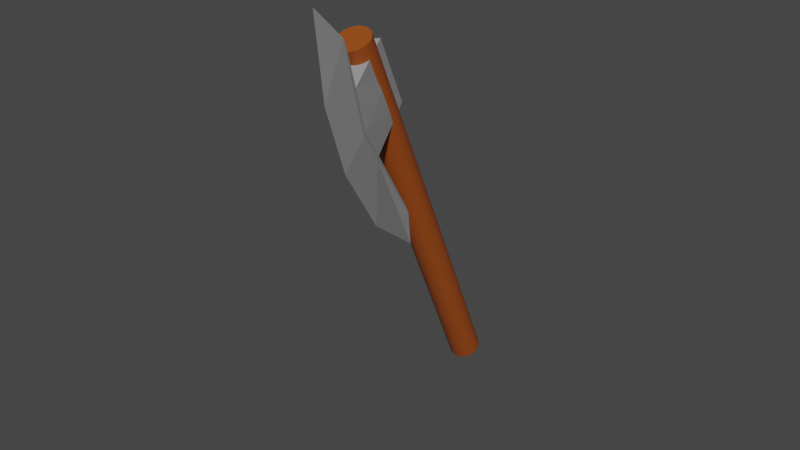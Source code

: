 # Source: axe.blend  (saved by Blender 2.81.16; exported with 4.5.12 LTS)
import bpy
from mathutils import Matrix  # noqa: F401  (used for matrix-valued properties, if any)

bpy.ops.wm.read_factory_settings(use_empty=True)
scene = bpy.context.scene
scene.name = 'Scene'

# ---- collections
col_collection = bpy.data.collections.new('Collection'); scene.collection.children.link(col_collection)

# ---- materials (node trees are filled in below, after node groups)
mat_wood = bpy.data.materials.new('Wood')
mat_wood.use_transparent_shadow = False
mat_steel = bpy.data.materials.new('Steel')
mat_steel.use_transparent_shadow = False

# ---- material node trees
mat_wood.use_nodes = True; mat_wood.node_tree.nodes.clear()
_N = mat_wood.node_tree.nodes; _L = mat_wood.node_tree.links
n0 = _N.new('ShaderNodeOutputMaterial'); n0.name = 'Material Output'; n0.location = (300, 300)
n1 = _N.new('ShaderNodeBsdfPrincipled'); n1.name = 'Principled BSDF'; n1.location = (10, 300)
n1.distribution = 'GGX'
n1.subsurface_method = 'BURLEY'
n1.inputs[0].default_value = (0.3108, 0.06623, 0.007597, 1.0)
n1.inputs[3].default_value = 1.45
n1.inputs[27].default_value = (0.0, 0.0, 0.0, 1.0)
n1.inputs[28].default_value = 1.0
_L.new(n1.outputs[0], n0.inputs[0])
n0.is_active_output = True
mat_steel.use_nodes = True; mat_steel.node_tree.nodes.clear()
_N = mat_steel.node_tree.nodes; _L = mat_steel.node_tree.links
n0 = _N.new('ShaderNodeOutputMaterial'); n0.name = 'Material Output'; n0.location = (300, 300)
n1 = _N.new('ShaderNodeBsdfPrincipled'); n1.name = 'Principled BSDF'; n1.location = (10, 300)
n1.distribution = 'GGX'
n1.subsurface_method = 'BURLEY'
n1.inputs[0].default_value = (0.3032, 0.3032, 0.3032, 1.0)
n1.inputs[3].default_value = 1.45
n1.inputs[27].default_value = (0.0, 0.0, 0.0, 1.0)
n1.inputs[28].default_value = 1.0
_L.new(n1.outputs[0], n0.inputs[0])
n0.is_active_output = True

# ---- world
world_world = bpy.data.worlds.new('World'); scene.world = world_world
world_world.use_nodes = True; world_world.node_tree.nodes.clear()
_N = world_world.node_tree.nodes; _L = world_world.node_tree.links
n0 = _N.new('ShaderNodeOutputWorld'); n0.name = 'World Output'; n0.location = (300, 300)
n1 = _N.new('ShaderNodeBackground'); n1.name = 'Background'; n1.location = (10, 300)
n1.inputs[0].default_value = (0.05088, 0.05088, 0.05088, 1.0)
_L.new(n1.outputs[0], n0.inputs[0])
n0.is_active_output = True
world_world.color = (0.05088, 0.05088, 0.05088)
world_world.use_sun_shadow = False
world_world.sun_shadow_jitter_overblur = 0.0

# ---- meshes
me_axe = bpy.data.meshes.new('Axe')
me_axe.from_pydata([(-1.0, -0.3333, 9.6), (-1.0, -0.3333, 11.6), (-0.4296, 1.103, 9.6), (-0.4296, 1.029, 11.6), (1.0, -0.3333, 9.6), (1.0, -0.3333, 11.6), (0.4296, 1.103, 9.6), (0.4296, 1.029, 11.6), (-0.4296, 0.9984, 9.6), (-0.4296, 0.9053, 11.6), (0.4296, 0.9984, 9.6), (0.4296, 0.9053, 11.6), (-0.4296, 0.6667, 12.59), (-0.4296, 0.6787, 12.76), (0.4296, 0.6787, 12.76), (0.4296, 0.6667, 12.59), (0.4296, 0.6731, 7.094), (-0.4296, 0.6731, 7.094), (0.4296, 0.6667, 7.256), (-0.4296, 0.6667, 7.256), (0.0, 1.823, 8.386), (0.0, 1.908, 12.34), (0.0, -0.3333, 9.6), (0.0, -0.3333, 11.6), (0.0, 0.9053, 11.6), (0.0, 0.9984, 9.6), (0.0, 1.025, 13.99), (0.0, 0.6667, 12.59), (0.0, 0.7608, 6.021), (0.0, 0.6667, 7.256), (-1.0, -0.3333, 10.6), (-0.4296, 1.263, 10.6), (0.4296, 1.263, 10.6), (1.0, -0.3333, 10.6), (0.4296, 1.159, 10.6), (-0.4296, 1.159, 10.6), (0.0, -0.3333, 10.6), (0.0, 2.152, 10.6), (0.0, -0.3333, -9.537e-07), (0.0, -0.3333, 12.0), (-0.1951, -0.3269, -9.537e-07), (-0.1951, -0.3269, 12.0), (-0.3827, -0.308, -9.537e-07), (-0.3827, -0.308, 12.0), (-0.5556, -0.2772, -9.537e-07), (-0.5556, -0.2772, 12.0), (-0.7071, -0.2357, -9.537e-07), (-0.7071, -0.2357, 12.0), (-0.8315, -0.1852, -9.537e-07), (-0.8315, -0.1852, 12.0), (-0.9239, -0.1276, -9.537e-07), (-0.9239, -0.1276, 12.0), (-0.9808, -0.06503, -9.537e-07), (-0.9808, -0.06503, 12.0), (-1.0, 0.0, -9.537e-07), (-1.0, 0.0, 12.0), (-0.9808, 0.06503, -9.537e-07), (-0.9808, 0.06503, 12.0), (-0.9239, 0.1276, -9.537e-07), (-0.9239, 0.1276, 12.0), (-0.8315, 0.1852, -9.537e-07), (-0.8315, 0.1852, 12.0), (-0.7071, 0.2357, -9.537e-07), (-0.7071, 0.2357, 12.0), (-0.5556, 0.2772, -9.537e-07), (-0.5556, 0.2772, 12.0), (-0.3827, 0.308, -9.537e-07), (-0.3827, 0.308, 12.0), (-0.1951, 0.3269, -9.537e-07), (-0.1951, 0.3269, 12.0), (3.258e-07, 0.3333, -9.537e-07), (3.258e-07, 0.3333, 12.0), (0.1951, 0.3269, -9.537e-07), (0.1951, 0.3269, 12.0), (0.3827, 0.308, -9.537e-07), (0.3827, 0.308, 12.0), (0.5556, 0.2772, -9.537e-07), (0.5556, 0.2772, 12.0), (0.7071, 0.2357, -9.537e-07), (0.7071, 0.2357, 12.0), (0.8315, 0.1852, -9.537e-07), (0.8315, 0.1852, 12.0), (0.9239, 0.1276, -9.537e-07), (0.9239, 0.1276, 12.0), (0.9808, 0.06503, -9.537e-07), (0.9808, 0.06503, 12.0), (1.0, -2.98e-07, -9.537e-07), (1.0, -2.98e-07, 12.0), (0.9808, -0.06503, -9.537e-07), (0.9808, -0.06503, 12.0), (0.9239, -0.1276, -9.537e-07), (0.9239, -0.1276, 12.0), (0.8315, -0.1852, -9.537e-07), (0.8315, -0.1852, 12.0), (0.7071, -0.2357, -9.537e-07), (0.7071, -0.2357, 12.0), (0.5556, -0.2772, -9.537e-07), (0.5556, -0.2772, 12.0), (0.3827, -0.308, -9.537e-07), (0.3827, -0.308, 12.0), (0.1951, -0.3269, -9.537e-07), (0.1951, -0.3269, 12.0)], [], [(35, 9, 3, 31), (37, 21, 7, 32), (34, 11, 5, 33), (36, 23, 1, 30), (25, 10, 4, 22), (24, 9, 1, 23), (11, 7, 14, 15), (25, 8, 19, 29), (32, 7, 11, 34), (30, 1, 9, 35), (26, 13, 12, 27), (3, 9, 12, 13), (21, 3, 13, 26), (24, 11, 15, 27), (28, 16, 18, 29), (20, 6, 16, 28), (6, 10, 18, 16), (8, 2, 17, 19), (2, 20, 28, 17), (17, 28, 29, 19), (9, 24, 27, 12), (7, 21, 26, 14), (14, 26, 27, 15), (10, 25, 29, 18), (11, 24, 23, 5), (8, 25, 22, 0), (33, 5, 23, 36), (31, 3, 21, 37), (2, 31, 37, 20), (4, 33, 36, 22), (0, 30, 35, 8), (6, 32, 34, 10), (22, 36, 30, 0), (10, 34, 33, 4), (20, 37, 32, 6), (8, 35, 31, 2), (38, 39, 41, 40), (40, 41, 43, 42), (42, 43, 45, 44), (44, 45, 47, 46), (46, 47, 49, 48), (48, 49, 51, 50), (50, 51, 53, 52), (52, 53, 55, 54), (54, 55, 57, 56), (56, 57, 59, 58), (58, 59, 61, 60), (60, 61, 63, 62), (62, 63, 65, 64), (64, 65, 67, 66), (66, 67, 69, 68), (68, 69, 71, 70), (70, 71, 73, 72), (72, 73, 75, 74), (74, 75, 77, 76), (76, 77, 79, 78), (78, 79, 81, 80), (80, 81, 83, 82), (82, 83, 85, 84), (84, 85, 87, 86), (86, 87, 89, 88), (88, 89, 91, 90), (90, 91, 93, 92), (92, 93, 95, 94), (94, 95, 97, 96), (96, 97, 99, 98), (41, 39, 101, 99, 97, 95, 93, 91, 89, 87, 85, 83, 81, 79, 77, 75, 73, 71, 69, 67, 65, 63, 61, 59, 57, 55, 53, 51, 49, 47, 45, 43), (98, 99, 101, 100), (100, 101, 39, 38), (38, 40, 42, 44, 46, 48, 50, 52, 54, 56, 58, 60, 62, 64, 66, 68, 70, 72, 74, 76, 78, 80, 82, 84, 86, 88, 90, 92, 94, 96, 98, 100)])
me_axe.polygons.foreach_set('material_index', [1, 1, 1, 1, 1, 1, 1, 1, 1, 1, 1, 1, 1, 1, 1, 1, 1, 1, 1, 1, 1, 1, 1, 1, 1, 1, 1, 1, 1, 1, 1, 1, 1, 1, 1, 1, 0, 0, 0, 0, 0, 0, 0, 0, 0, 0, 0, 0, 0, 0, 0, 0, 0, 0, 0, 0, 0, 0, 0, 0, 0, 0, 0, 0, 0, 0, 0, 0, 0, 0])
_uv = me_axe.uv_layers.new(name='UVMap')
_uv.uv.foreach_set('vector', [0.5, 0.125, 0.625, 0.125, 0.625, 0.25, 0.5, 0.25, 0.5, 0.375, 0.625, 0.375, 0.625, 0.5, 0.5, 0.5, 0.5, 0.625, 0.625, 0.625, 0.625, 0.75, 0.5, 0.75, 0.5, 0.875, 0.625, 0.875, 0.625, 1.0, 0.5, 1.0, 0.25, 0.625, 0.375, 0.625, 0.375, 0.75, 0.25, 0.75, 0.75, 0.625, 0.875, 0.625, 0.875, 0.75, 0.75, 0.75, 0.625, 0.625, 0.625, 0.5, 0.625, 0.5, 0.625, 0.625, 0.25, 0.625, 0.125, 0.625, 0.125, 0.625, 0.25, 0.625, 0.5, 0.5, 0.625, 0.5, 0.625, 0.625, 0.5, 0.625, 0.5, 0.0, 0.625, 0.0, 0.625, 0.125, 0.5, 0.125, 0.75, 0.5, 0.875, 0.5, 0.875, 0.625, 0.75, 0.625, 0.625, 0.25, 0.625, 0.125, 0.625, 0.125, 0.625, 0.25, 0.625, 0.375, 0.625, 0.25, 0.625, 0.25, 0.625, 0.375, 0.75, 0.625, 0.625, 0.625, 0.625, 0.625, 0.75, 0.625, 0.25, 0.5, 0.375, 0.5, 0.375, 0.625, 0.25, 0.625, 0.375, 0.375, 0.375, 0.5, 0.375, 0.5, 0.375, 0.375, 0.375, 0.5, 0.375, 0.625, 0.375, 0.625, 0.375, 0.5, 0.375, 0.125, 0.375, 0.25, 0.375, 0.25, 0.375, 0.125, 0.375, 0.25, 0.375, 0.375, 0.375, 0.375, 0.375, 0.25, 0.125, 0.5, 0.25, 0.5, 0.25, 0.625, 0.125, 0.625, 0.875, 0.625, 0.75, 0.625, 0.75, 0.625, 0.875, 0.625, 0.625, 0.5, 0.625, 0.375, 0.625, 0.375, 0.625, 0.5, 0.625, 0.5, 0.75, 0.5, 0.75, 0.625, 0.625, 0.625, 0.375, 0.625, 0.25, 0.625, 0.25, 0.625, 0.375, 0.625, 0.625, 0.625, 0.75, 0.625, 0.75, 0.75, 0.625, 0.75, 0.125, 0.625, 0.25, 0.625, 0.25, 0.75, 0.125, 0.75, 0.5, 0.75, 0.625, 0.75, 0.625, 0.875, 0.5, 0.875, 0.5, 0.25, 0.625, 0.25, 0.625, 0.375, 0.5, 0.375, 0.375, 0.25, 0.5, 0.25, 0.5, 0.375, 0.375, 0.375, 0.375, 0.75, 0.5, 0.75, 0.5, 0.875, 0.375, 0.875, 0.375, 0.0, 0.5, 0.0, 0.5, 0.125, 0.375, 0.125, 0.375, 0.5, 0.5, 0.5, 0.5, 0.625, 0.375, 0.625, 0.375, 0.875, 0.5, 0.875, 0.5, 1.0, 0.375, 1.0, 0.375, 0.625, 0.5, 0.625, 0.5, 0.75, 0.375, 0.75, 0.375, 0.375, 0.5, 0.375, 0.5, 0.5, 0.375, 0.5, 0.375, 0.125, 0.5, 0.125, 0.5, 0.25, 0.375, 0.25, 1.0, 0.5, 1.0, 1.0, 0.9688, 1.0, 0.9688, 0.5, 0.9688, 0.5, 0.9688, 1.0, 0.9375, 1.0, 0.9375, 0.5, 0.9375, 0.5, 0.9375, 1.0, 0.9062, 1.0, 0.9062, 0.5, 0.9062, 0.5, 0.9062, 1.0, 0.875, 1.0, 0.875, 0.5, 0.875, 0.5, 0.875, 1.0, 0.8438, 1.0, 0.8438, 0.5, 0.8438, 0.5, 0.8438, 1.0, 0.8125, 1.0, 0.8125, 0.5, 0.8125, 0.5, 0.8125, 1.0, 0.7812, 1.0, 0.7812, 0.5, 0.7812, 0.5, 0.7812, 1.0, 0.75, 1.0, 0.75, 0.5, 0.75, 0.5, 0.75, 1.0, 0.7188, 1.0, 0.7188, 0.5, 0.7188, 0.5, 0.7188, 1.0, 0.6875, 1.0, 0.6875, 0.5, 0.6875, 0.5, 0.6875, 1.0, 0.6562, 1.0, 0.6562, 0.5, 0.6562, 0.5, 0.6562, 1.0, 0.625, 1.0, 0.625, 0.5, 0.625, 0.5, 0.625, 1.0, 0.5938, 1.0, 0.5938, 0.5, 0.5938, 0.5, 0.5938, 1.0, 0.5625, 1.0, 0.5625, 0.5, 0.5625, 0.5, 0.5625, 1.0, 0.5312, 1.0, 0.5312, 0.5, 0.5312, 0.5, 0.5312, 1.0, 0.5, 1.0, 0.5, 0.5, 0.5, 0.5, 0.5, 1.0, 0.4688, 1.0, 0.4688, 0.5, 0.4688, 0.5, 0.4688, 1.0, 0.4375, 1.0, 0.4375, 0.5, 0.4375, 0.5, 0.4375, 1.0, 0.4062, 1.0, 0.4062, 0.5, 0.4062, 0.5, 0.4062, 1.0, 0.375, 1.0, 0.375, 0.5, 0.375, 0.5, 0.375, 1.0, 0.3438, 1.0, 0.3438, 0.5, 0.3438, 0.5, 0.3438, 1.0, 0.3125, 1.0, 0.3125, 0.5, 0.3125, 0.5, 0.3125, 1.0, 0.2812, 1.0, 0.2812, 0.5, 0.2812, 0.5, 0.2812, 1.0, 0.25, 1.0, 0.25, 0.5, 0.25, 0.5, 0.25, 1.0, 0.2188, 1.0, 0.2188, 0.5, 0.2188, 0.5, 0.2188, 1.0, 0.1875, 1.0, 0.1875, 0.5, 0.1875, 0.5, 0.1875, 1.0, 0.1562, 1.0, 0.1562, 0.5, 0.1562, 0.5, 0.1562, 1.0, 0.125, 1.0, 0.125, 0.5, 0.125, 0.5, 0.125, 1.0, 0.09375, 1.0, 0.09375, 0.5, 0.09375, 0.5, 0.09375, 1.0, 0.0625, 1.0, 0.0625, 0.5, 0.2968, 0.4854, 0.25, 0.49, 0.2032, 0.4854, 0.1582, 0.4717, 0.1167, 0.4496, 0.08029, 0.4197, 0.05045, 0.3833, 0.02827, 0.3418, 0.01461, 0.2968, 0.01, 0.25, 0.01461, 0.2032, 0.02827, 0.1582, 0.05045, 0.1167, 0.08029, 0.08029, 0.1167, 0.05045, 0.1582, 0.02827, 0.2032, 0.01461, 0.25, 0.01, 0.2968, 0.01461, 0.3418, 0.02827, 0.3833, 0.05045, 0.4197, 0.08029, 0.4496, 0.1167, 0.4717, 0.1582, 0.4854, 0.2032, 0.49, 0.25, 0.4854, 0.2968, 0.4717, 0.3418, 0.4496, 0.3833, 0.4197, 0.4197, 0.3833, 0.4496, 0.3418, 0.4717, 0.0625, 0.5, 0.0625, 1.0, 0.03125, 1.0, 0.03125, 0.5, 0.03125, 0.5, 0.03125, 1.0, 0.0, 1.0, 0.0, 0.5, 0.75, 0.49, 0.7968, 0.4854, 0.8418, 0.4717, 0.8833, 0.4496, 0.9197, 0.4197, 0.9496, 0.3833, 0.9717, 0.3418, 0.9854, 0.2968, 0.99, 0.25, 0.9854, 0.2032, 0.9717, 0.1582, 0.9496, 0.1167, 0.9197, 0.08029, 0.8833, 0.05045, 0.8418, 0.02827, 0.7968, 0.01461, 0.75, 0.01, 0.7032, 0.01461, 0.6582, 0.02827, 0.6167, 0.05045, 0.5803, 0.08029, 0.5504, 0.1167, 0.5283, 0.1582, 0.5146, 0.2032, 0.51, 0.25, 0.5146, 0.2968, 0.5283, 0.3418, 0.5504, 0.3833, 0.5803, 0.4197, 0.6167, 0.4496, 0.6582, 0.4717, 0.7032, 0.4854])
me_axe.materials.append(mat_wood)
me_axe.materials.append(mat_steel)
me_axe.use_remesh_fix_poles = True
me_axe.use_remesh_preserve_attributes = False
me_axe.use_mirror_x = True
me_axe.update()

# ---- objects
ob_axe = bpy.data.objects.new('Axe', me_axe)

# ---- transforms, parenting, visibility, modifiers, constraints
ob_axe.location = (-0.69, 0.2, -0.25)
ob_axe.rotation_euler = (0.4189, -0.1606, 0.4328)
ob_axe.scale = (-0.05, -0.15, 0.115)
ob_axe.lineart.crease_threshold = 0.0
ob_axe.use_mesh_mirror_x = True

# ---- collection membership
col_collection.objects.link(ob_axe)

# ---- scene / render settings (as saved in the file)
scene.frame_start = 1; scene.frame_end = 81; scene.frame_set(0)
scene.render.engine = 'BLENDER_EEVEE_NEXT'
scene.cycles.use_denoising = False
scene.cycles.samples = 128
scene.cycles.sampling_pattern = 'TABULATED_SOBOL'
scene.cycles.use_adaptive_sampling = False
scene.cycles.use_light_tree = False
scene.view_settings.view_transform = 'Filmic'
bpy.context.view_layer.update()

# ---- added for rendering (the .blend has no active camera and no usable light): camera, sun
cam_auto = bpy.data.cameras.new('AutoCamera')
cam_auto.lens = 50.0
cam_auto.sensor_width = 36.0
cam_auto.clip_end = 1000.0
ob_auto_camera = bpy.data.objects.new('AutoCamera', cam_auto)
scene.collection.objects.link(ob_auto_camera)
ob_auto_camera.location = (1.1995, -2.41397, 1.85944)
ob_auto_camera.rotation_euler = (1.09748, -7.21219e-08, 0.694738)
scene.camera = ob_auto_camera
light_auto_sun = bpy.data.lights.new('AutoSun', 'SUN')
light_auto_sun.energy = 3.0
light_auto_sun.angle = 0.0523599
ob_auto_sun = bpy.data.objects.new('AutoSun', light_auto_sun)
scene.collection.objects.link(ob_auto_sun)
ob_auto_sun.rotation_euler = (0.872665, 0.174533, 0.523599)
bpy.context.view_layer.update()
